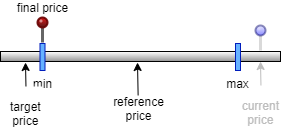

The diagram above was exported from draw.io. Its source (the exported page's mxGraphModel, read from the mxfile embedded in the PNG):
<mxGraphModel dx="794" dy="470" grid="1" gridSize="10" guides="1" tooltips="1" connect="1" arrows="1" fold="1" page="1" pageScale="1" pageWidth="827" pageHeight="1169" math="0" shadow="0">
  <root>
    <mxCell id="0" />
    <mxCell id="1" parent="0" />
    <mxCell id="CW4YLP6nmUyOhIaTciB2-1" value="" style="rounded=0;html=1;comic=0;sketch=0;labelBorderColor=default;gradientColor=#949494;gradientDirection=south;" vertex="1" parent="1">
      <mxGeometry x="340" y="74" width="280" height="10" as="geometry" />
    </mxCell>
    <mxCell id="CW4YLP6nmUyOhIaTciB2-2" value="&#10;current &#10;price&#10;" style="endArrow=classic;fontSize=12;exitX=0.514;exitY=-0.182;exitDx=0;exitDy=0;exitPerimeter=0;labelPosition=center;verticalLabelPosition=bottom;align=center;verticalAlign=top;fontColor=#BDBDBD;strokeColor=#BDBDBD;" edge="1" parent="1">
      <mxGeometry width="50" height="50" relative="1" as="geometry">
        <mxPoint x="600.6440000000002" y="117.53999999999996" as="sourcePoint" />
        <mxPoint x="600" y="84" as="targetPoint" />
      </mxGeometry>
    </mxCell>
    <mxCell id="CW4YLP6nmUyOhIaTciB2-3" value="min" style="rounded=0;whiteSpace=wrap;html=1;labelBorderColor=none;comic=0;sketch=0;strokeColor=#001DBC;fontSize=12;gradientDirection=south;fillColor=#66B2FF;fontColor=#000000;labelPosition=center;verticalLabelPosition=bottom;align=center;verticalAlign=top;" vertex="1" parent="1">
      <mxGeometry x="379.5" y="66" width="5" height="27" as="geometry" />
    </mxCell>
    <mxCell id="CW4YLP6nmUyOhIaTciB2-4" value="max" style="rounded=0;whiteSpace=wrap;html=1;labelBorderColor=none;comic=0;sketch=0;strokeColor=#001DBC;fontSize=12;gradientDirection=south;fillColor=#66B2FF;fontColor=#000000;labelPosition=center;verticalLabelPosition=bottom;align=center;verticalAlign=top;" vertex="1" parent="1">
      <mxGeometry x="575" y="66" width="5" height="27" as="geometry" />
    </mxCell>
    <mxCell id="CW4YLP6nmUyOhIaTciB2-5" value="reference&#10;price" style="endArrow=classic;fontSize=12;exitX=0.514;exitY=-0.182;exitDx=0;exitDy=0;exitPerimeter=0;labelPosition=center;verticalLabelPosition=bottom;align=center;verticalAlign=top;" edge="1" parent="1">
      <mxGeometry x="-0.551" y="-1" width="50" height="50" relative="1" as="geometry">
        <mxPoint x="477.644" y="118.53999999999996" as="sourcePoint" />
        <mxPoint x="477" y="84.99999999999989" as="targetPoint" />
        <mxPoint as="offset" />
      </mxGeometry>
    </mxCell>
    <mxCell id="CW4YLP6nmUyOhIaTciB2-6" value="&#10;target&#10;price&#10;" style="endArrow=classic;fontSize=12;exitX=0.514;exitY=-0.182;exitDx=0;exitDy=0;exitPerimeter=0;labelPosition=center;verticalLabelPosition=bottom;align=center;verticalAlign=top;" edge="1" parent="1">
      <mxGeometry width="50" height="50" relative="1" as="geometry">
        <mxPoint x="365.6440000000001" y="118.53999999999996" as="sourcePoint" />
        <mxPoint x="365.0000000000001" y="84.99999999999989" as="targetPoint" />
      </mxGeometry>
    </mxCell>
    <mxCell id="CW4YLP6nmUyOhIaTciB2-7" value="" style="verticalLabelPosition=top;shadow=0;dashed=0;align=center;html=1;verticalAlign=bottom;strokeWidth=1;shape=mxgraph.mockup.misc.pin;fillColor2=#ccccff;fillColor3=#0000ff;strokeColor=#000066;fillColor=#0000FF;opacity=50;fillOpacity=50;strokeOpacity=50;" vertex="1" parent="1">
      <mxGeometry x="595" y="48" width="10" height="25" as="geometry" />
    </mxCell>
    <mxCell id="CW4YLP6nmUyOhIaTciB2-8" value="final price" style="verticalLabelPosition=top;shadow=0;dashed=0;align=center;html=1;verticalAlign=bottom;strokeWidth=1;shape=mxgraph.mockup.misc.pin;fillColor2=#DD0000;fillColor3=#440000;strokeColor=#660000;comic=0;sketch=0;rotation=0;" vertex="1" parent="1">
      <mxGeometry x="377" y="40" width="10" height="25" as="geometry" />
    </mxCell>
  </root>
</mxGraphModel>